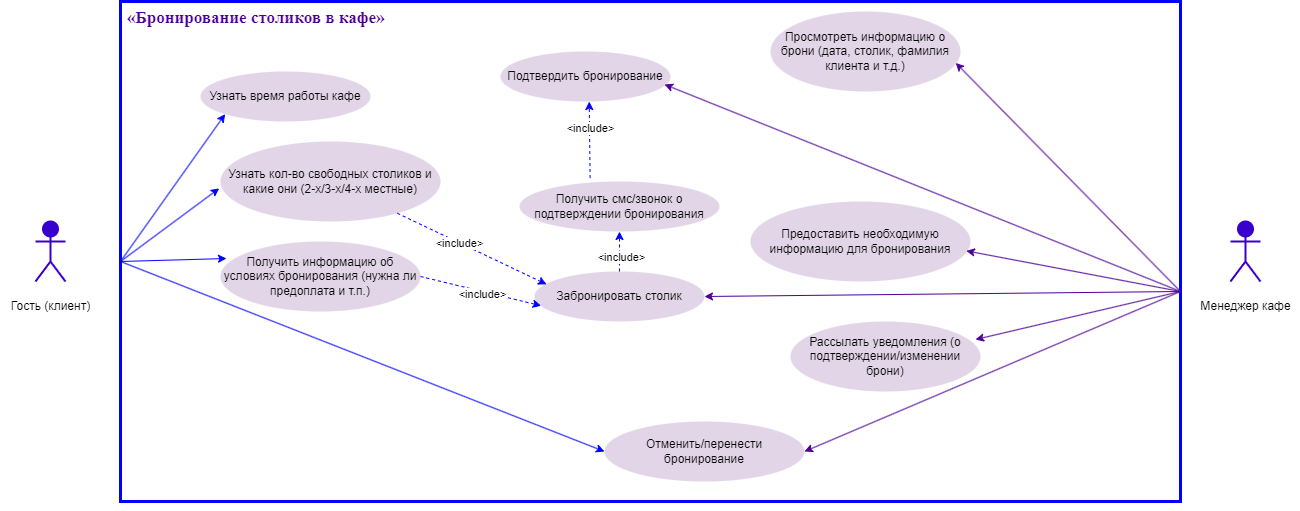

The diagram above was exported from draw.io. Its source (the exported page's mxGraphModel, read from the mxfile embedded in the PNG):
<mxGraphModel dx="2263" dy="1883" grid="1" gridSize="10" guides="1" tooltips="1" connect="1" arrows="1" fold="1" page="1" pageScale="1" pageWidth="827" pageHeight="1169" math="0" shadow="0">
  <root>
    <mxCell id="0" />
    <mxCell id="1" parent="0" />
    <mxCell id="619aUNWKImPVp6KFmdF_-1" value="" style="rounded=0;whiteSpace=wrap;html=1;strokeColor=#0000FF;fontColor=#330066;strokeWidth=3;" vertex="1" parent="1">
      <mxGeometry x="-170" y="-540" width="1060" height="500" as="geometry" />
    </mxCell>
    <mxCell id="619aUNWKImPVp6KFmdF_-2" value="Actor" style="shape=umlActor;verticalLabelPosition=bottom;verticalAlign=top;html=1;outlineConnect=0;fillColor=#3700CC;strokeColor=#3700CC;fontColor=#ffffff;strokeWidth=2;" vertex="1" parent="1">
      <mxGeometry x="940" y="-320" width="30" height="60" as="geometry" />
    </mxCell>
    <mxCell id="619aUNWKImPVp6KFmdF_-3" value="Actor" style="shape=umlActor;verticalLabelPosition=bottom;verticalAlign=top;html=1;outlineConnect=0;fillColor=#3700CC;strokeColor=#3700CC;fontColor=#ffffff;strokeWidth=2;" vertex="1" parent="1">
      <mxGeometry x="-255" y="-320" width="30" height="60" as="geometry" />
    </mxCell>
    <mxCell id="619aUNWKImPVp6KFmdF_-4" value="&lt;span style=&quot;font-size: 17px; font-family: &amp;quot;Times New Roman&amp;quot;, serif;&quot;&gt;«Бронирование столиков в кафе»&lt;/span&gt;" style="text;whiteSpace=wrap;html=1;fontColor=#4C0099;fontStyle=1;fontSize=17;" vertex="1" parent="1">
      <mxGeometry x="-165" y="-540" width="380" height="40" as="geometry" />
    </mxCell>
    <mxCell id="619aUNWKImPVp6KFmdF_-5" value="Гость (клиент)" style="text;html=1;align=center;verticalAlign=middle;resizable=0;points=[];autosize=1;strokeColor=none;fillColor=none;" vertex="1" parent="1">
      <mxGeometry x="-290" y="-250" width="100" height="30" as="geometry" />
    </mxCell>
    <mxCell id="619aUNWKImPVp6KFmdF_-6" value="Менеджер кафе" style="text;html=1;align=center;verticalAlign=middle;resizable=0;points=[];autosize=1;strokeColor=none;fillColor=none;" vertex="1" parent="1">
      <mxGeometry x="900" y="-250" width="110" height="30" as="geometry" />
    </mxCell>
    <mxCell id="619aUNWKImPVp6KFmdF_-7" value="Узнать время работы кафе" style="ellipse;whiteSpace=wrap;html=1;strokeColor=none;fillColor=#e1d5e7;" vertex="1" parent="1">
      <mxGeometry x="-90" y="-470" width="170" height="50" as="geometry" />
    </mxCell>
    <mxCell id="619aUNWKImPVp6KFmdF_-8" value="Узнать кол-во свободных столиков и какие они (2-х/3-х/4-х местные)" style="ellipse;whiteSpace=wrap;html=1;strokeColor=none;fillColor=#e1d5e7;" vertex="1" parent="1">
      <mxGeometry x="-70" y="-400" width="220" height="80" as="geometry" />
    </mxCell>
    <mxCell id="619aUNWKImPVp6KFmdF_-9" value="Получить информацию об условиях бронирования (нужна ли предоплата и т.п.)" style="ellipse;whiteSpace=wrap;html=1;strokeColor=none;fillColor=#e1d5e7;" vertex="1" parent="1">
      <mxGeometry x="-70" y="-300" width="200" height="70" as="geometry" />
    </mxCell>
    <mxCell id="619aUNWKImPVp6KFmdF_-10" value="Подтвердить бронирование" style="ellipse;whiteSpace=wrap;html=1;strokeColor=none;fillColor=#e1d5e7;" vertex="1" parent="1">
      <mxGeometry x="210" y="-490" width="170" height="50" as="geometry" />
    </mxCell>
    <mxCell id="619aUNWKImPVp6KFmdF_-11" value="" style="endArrow=classic;html=1;rounded=0;strokeColor=#0000FF;entryX=0;entryY=1;entryDx=0;entryDy=0;" edge="1" parent="1" target="619aUNWKImPVp6KFmdF_-7">
      <mxGeometry width="50" height="50" relative="1" as="geometry">
        <mxPoint x="-170" y="-280" as="sourcePoint" />
        <mxPoint x="-50" y="-400" as="targetPoint" />
      </mxGeometry>
    </mxCell>
    <mxCell id="619aUNWKImPVp6KFmdF_-12" value="" style="endArrow=classic;html=1;rounded=0;entryX=0.03;entryY=0.243;entryDx=0;entryDy=0;entryPerimeter=0;strokeColor=#0000FF;" edge="1" parent="1" target="619aUNWKImPVp6KFmdF_-9">
      <mxGeometry width="50" height="50" relative="1" as="geometry">
        <mxPoint x="-170" y="-280" as="sourcePoint" />
        <mxPoint x="-95" y="-170" as="targetPoint" />
      </mxGeometry>
    </mxCell>
    <mxCell id="619aUNWKImPVp6KFmdF_-13" value="" style="endArrow=classic;html=1;rounded=0;strokeColor=#0000FF;entryX=-0.006;entryY=0.586;entryDx=0;entryDy=0;entryPerimeter=0;" edge="1" parent="1" target="619aUNWKImPVp6KFmdF_-8">
      <mxGeometry width="50" height="50" relative="1" as="geometry">
        <mxPoint x="-170" y="-280" as="sourcePoint" />
        <mxPoint x="-50" y="-230" as="targetPoint" />
      </mxGeometry>
    </mxCell>
    <mxCell id="619aUNWKImPVp6KFmdF_-15" value="Забронировать столик" style="ellipse;whiteSpace=wrap;html=1;strokeColor=none;fillColor=#e1d5e7;" vertex="1" parent="1">
      <mxGeometry x="244" y="-270" width="170" height="50" as="geometry" />
    </mxCell>
    <mxCell id="619aUNWKImPVp6KFmdF_-16" value="" style="endArrow=classic;html=1;rounded=0;entryX=0.071;entryY=0.257;entryDx=0;entryDy=0;entryPerimeter=0;dashed=1;strokeColor=#0000FF;" edge="1" parent="1" source="619aUNWKImPVp6KFmdF_-8" target="619aUNWKImPVp6KFmdF_-15">
      <mxGeometry width="50" height="50" relative="1" as="geometry">
        <mxPoint x="180" y="-325" as="sourcePoint" />
        <mxPoint x="220" y="-255" as="targetPoint" />
      </mxGeometry>
    </mxCell>
    <mxCell id="619aUNWKImPVp6KFmdF_-17" value="&amp;lt;include&amp;gt;" style="edgeLabel;html=1;align=center;verticalAlign=middle;resizable=0;points=[];" vertex="1" connectable="0" parent="619aUNWKImPVp6KFmdF_-16">
      <mxGeometry x="-0.1734" relative="1" as="geometry">
        <mxPoint as="offset" />
      </mxGeometry>
    </mxCell>
    <mxCell id="619aUNWKImPVp6KFmdF_-18" value="" style="endArrow=classic;html=1;rounded=0;entryX=0.039;entryY=0.685;entryDx=0;entryDy=0;entryPerimeter=0;dashed=1;strokeColor=#0000FF;exitX=1;exitY=0.5;exitDx=0;exitDy=0;" edge="1" parent="1" target="619aUNWKImPVp6KFmdF_-15" source="619aUNWKImPVp6KFmdF_-9">
      <mxGeometry width="50" height="50" relative="1" as="geometry">
        <mxPoint x="110" y="-150" as="sourcePoint" />
        <mxPoint x="260" y="-220" as="targetPoint" />
      </mxGeometry>
    </mxCell>
    <mxCell id="619aUNWKImPVp6KFmdF_-19" value="&amp;lt;include&amp;gt;" style="edgeLabel;html=1;align=center;verticalAlign=middle;resizable=0;points=[];" vertex="1" connectable="0" parent="619aUNWKImPVp6KFmdF_-18">
      <mxGeometry x="0.0211" y="-2" relative="1" as="geometry">
        <mxPoint as="offset" />
      </mxGeometry>
    </mxCell>
    <mxCell id="619aUNWKImPVp6KFmdF_-20" style="edgeStyle=orthogonalEdgeStyle;rounded=0;orthogonalLoop=1;jettySize=auto;html=1;exitX=0.5;exitY=1;exitDx=0;exitDy=0;" edge="1" parent="1" source="619aUNWKImPVp6KFmdF_-1" target="619aUNWKImPVp6KFmdF_-1">
      <mxGeometry relative="1" as="geometry" />
    </mxCell>
    <mxCell id="619aUNWKImPVp6KFmdF_-21" value="&lt;font style=&quot;font-size: 12px;&quot;&gt;Просмотреть информацию о брони (дата, столик, фамилия клиента и т.д.)&lt;/font&gt;" style="ellipse;whiteSpace=wrap;html=1;strokeColor=none;fillColor=#e1d5e7;" vertex="1" parent="1">
      <mxGeometry x="480" y="-530" width="190" height="80" as="geometry" />
    </mxCell>
    <mxCell id="619aUNWKImPVp6KFmdF_-22" value="Предоставить необходимую информацию для бронирования" style="ellipse;whiteSpace=wrap;html=1;strokeColor=none;fillColor=#e1d5e7;" vertex="1" parent="1">
      <mxGeometry x="460" y="-340" width="220" height="80" as="geometry" />
    </mxCell>
    <mxCell id="619aUNWKImPVp6KFmdF_-23" value="Рассылать уведомления (о подтверждении/изменении брони)" style="ellipse;whiteSpace=wrap;html=1;strokeColor=none;fillColor=#e1d5e7;" vertex="1" parent="1">
      <mxGeometry x="500" y="-220" width="190" height="70" as="geometry" />
    </mxCell>
    <mxCell id="619aUNWKImPVp6KFmdF_-24" value="" style="endArrow=classic;html=1;rounded=0;entryX=0.981;entryY=0.617;entryDx=0;entryDy=0;entryPerimeter=0;strokeColor=#4C0099;" edge="1" parent="1" target="619aUNWKImPVp6KFmdF_-22">
      <mxGeometry width="50" height="50" relative="1" as="geometry">
        <mxPoint x="890" y="-250" as="sourcePoint" />
        <mxPoint x="380" y="-190" as="targetPoint" />
      </mxGeometry>
    </mxCell>
    <mxCell id="619aUNWKImPVp6KFmdF_-25" value="" style="endArrow=classic;html=1;rounded=0;entryX=0.975;entryY=0.643;entryDx=0;entryDy=0;entryPerimeter=0;strokeColor=#4C0099;" edge="1" parent="1" target="619aUNWKImPVp6KFmdF_-21">
      <mxGeometry width="50" height="50" relative="1" as="geometry">
        <mxPoint x="890" y="-250" as="sourcePoint" />
        <mxPoint x="720" y="-360" as="targetPoint" />
      </mxGeometry>
    </mxCell>
    <mxCell id="619aUNWKImPVp6KFmdF_-26" value="Отменить/перенести бронирование" style="ellipse;whiteSpace=wrap;html=1;strokeColor=none;fillColor=#e1d5e7;" vertex="1" parent="1">
      <mxGeometry x="314" y="-120" width="200" height="60" as="geometry" />
    </mxCell>
    <mxCell id="619aUNWKImPVp6KFmdF_-27" value="" style="endArrow=classic;html=1;rounded=0;entryX=0.974;entryY=0.257;entryDx=0;entryDy=0;entryPerimeter=0;strokeColor=#4C0099;" edge="1" parent="1" target="619aUNWKImPVp6KFmdF_-23">
      <mxGeometry width="50" height="50" relative="1" as="geometry">
        <mxPoint x="890" y="-250" as="sourcePoint" />
        <mxPoint x="710" y="-220" as="targetPoint" />
      </mxGeometry>
    </mxCell>
    <mxCell id="619aUNWKImPVp6KFmdF_-28" value="" style="endArrow=classic;html=1;rounded=0;entryX=1;entryY=0.5;entryDx=0;entryDy=0;strokeColor=#4C0099;" edge="1" parent="1" target="619aUNWKImPVp6KFmdF_-26">
      <mxGeometry width="50" height="50" relative="1" as="geometry">
        <mxPoint x="890" y="-250" as="sourcePoint" />
        <mxPoint x="390" y="-170" as="targetPoint" />
      </mxGeometry>
    </mxCell>
    <mxCell id="619aUNWKImPVp6KFmdF_-29" value="" style="endArrow=classic;html=1;rounded=0;entryX=0.965;entryY=0.66;entryDx=0;entryDy=0;entryPerimeter=0;strokeColor=#4C0099;" edge="1" parent="1" target="619aUNWKImPVp6KFmdF_-10">
      <mxGeometry width="50" height="50" relative="1" as="geometry">
        <mxPoint x="890" y="-250" as="sourcePoint" />
        <mxPoint x="430" y="-290" as="targetPoint" />
      </mxGeometry>
    </mxCell>
    <mxCell id="619aUNWKImPVp6KFmdF_-30" value="" style="endArrow=classic;html=1;rounded=0;entryX=1;entryY=0.5;entryDx=0;entryDy=0;strokeColor=#4C0099;" edge="1" parent="1" target="619aUNWKImPVp6KFmdF_-15">
      <mxGeometry width="50" height="50" relative="1" as="geometry">
        <mxPoint x="890" y="-250" as="sourcePoint" />
        <mxPoint x="430" y="-400" as="targetPoint" />
      </mxGeometry>
    </mxCell>
    <mxCell id="619aUNWKImPVp6KFmdF_-31" value="Получить смс/звонок о подтверждении бронирования" style="ellipse;whiteSpace=wrap;html=1;strokeColor=none;fillColor=#e1d5e7;" vertex="1" parent="1">
      <mxGeometry x="229" y="-360" width="200" height="50" as="geometry" />
    </mxCell>
    <mxCell id="619aUNWKImPVp6KFmdF_-32" value="" style="endArrow=classic;html=1;rounded=0;dashed=1;strokeColor=#0000ff;" edge="1" parent="1" source="619aUNWKImPVp6KFmdF_-15" target="619aUNWKImPVp6KFmdF_-31">
      <mxGeometry width="50" height="50" relative="1" as="geometry">
        <mxPoint x="210" y="-360" as="sourcePoint" />
        <mxPoint x="260" y="-410" as="targetPoint" />
      </mxGeometry>
    </mxCell>
    <mxCell id="619aUNWKImPVp6KFmdF_-33" value="&amp;lt;include&amp;gt;" style="edgeLabel;html=1;align=center;verticalAlign=middle;resizable=0;points=[];" vertex="1" connectable="0" parent="619aUNWKImPVp6KFmdF_-32">
      <mxGeometry x="-0.3167" relative="1" as="geometry">
        <mxPoint x="1" as="offset" />
      </mxGeometry>
    </mxCell>
    <mxCell id="619aUNWKImPVp6KFmdF_-34" value="" style="endArrow=classic;html=1;rounded=0;entryX=0.522;entryY=1.001;entryDx=0;entryDy=0;exitX=0.353;exitY=-0.069;exitDx=0;exitDy=0;exitPerimeter=0;entryPerimeter=0;dashed=1;strokeColor=#0000FF;" edge="1" parent="1" source="619aUNWKImPVp6KFmdF_-31" target="619aUNWKImPVp6KFmdF_-10">
      <mxGeometry width="50" height="50" relative="1" as="geometry">
        <mxPoint x="283" y="-350" as="sourcePoint" />
        <mxPoint x="227" y="-384" as="targetPoint" />
      </mxGeometry>
    </mxCell>
    <mxCell id="619aUNWKImPVp6KFmdF_-35" value="&amp;lt;include&amp;gt;" style="edgeLabel;html=1;align=center;verticalAlign=middle;resizable=0;points=[];" vertex="1" connectable="0" parent="619aUNWKImPVp6KFmdF_-34">
      <mxGeometry x="0.3272" relative="1" as="geometry">
        <mxPoint as="offset" />
      </mxGeometry>
    </mxCell>
    <mxCell id="619aUNWKImPVp6KFmdF_-36" value="" style="endArrow=classic;html=1;rounded=0;entryX=0;entryY=0.5;entryDx=0;entryDy=0;strokeColor=#0000FF;" edge="1" parent="1" target="619aUNWKImPVp6KFmdF_-26">
      <mxGeometry width="50" height="50" relative="1" as="geometry">
        <mxPoint x="-170" y="-280" as="sourcePoint" />
        <mxPoint x="-90" y="-183" as="targetPoint" />
      </mxGeometry>
    </mxCell>
  </root>
</mxGraphModel>